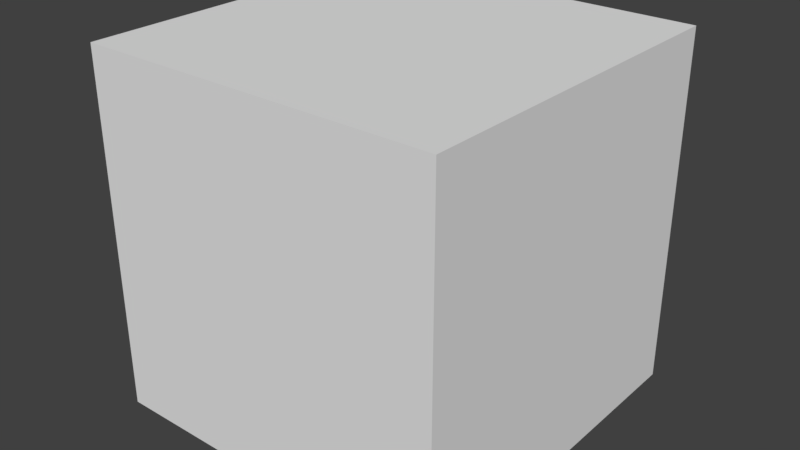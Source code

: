 # Source: Rubix.blend  (saved by Blender 2.79.0; exported with 4.5.12 LTS)
import bpy
from mathutils import Matrix  # noqa: F401  (used for matrix-valued properties, if any)

bpy.ops.wm.read_factory_settings(use_empty=True)
scene = bpy.context.scene
scene.name = 'Scene'

# ---- collections
col_collection_1 = bpy.data.collections.new('Collection 1'); scene.collection.children.link(col_collection_1)

# ---- materials (node trees are filled in below, after node groups)
mat_rubix = bpy.data.materials.new('Rubix')
mat_rubix.alpha_threshold = 0.0
mat_rubix.use_transparent_shadow = False
mat_rubix.roughness = 0.5

# ---- material node trees

# ---- world
world_world = bpy.data.worlds.new('World'); scene.world = world_world
world_world.color = (0.05088, 0.05088, 0.05088)
world_world.use_sun_shadow = False
world_world.sun_shadow_jitter_overblur = 0.0
world_world.cycles.sampling_method = 'MANUAL'

# ---- meshes
me_cube_001 = bpy.data.meshes.new('Cube.001')
me_cube_001.from_pydata([(-1.0, -1.0, -1.0), (-1.0, -1.0, 1.0), (-1.0, 1.0, -1.0), (-1.0, 1.0, 1.0), (1.0, -1.0, -1.0), (1.0, -1.0, 1.0), (1.0, 1.0, -1.0), (1.0, 1.0, 1.0), (-1.0, 0.3333, -1.0), (-1.0, -0.3333, -1.0), (-1.0, -1.0, -0.3333), (-1.0, -1.0, 0.3333), (-1.0, -0.3333, 1.0), (-1.0, 0.3333, 1.0), (-1.0, 1.0, 0.3333), (-1.0, 1.0, -0.3333), (0.3333, 1.0, -1.0), (-0.3333, 1.0, -1.0), (-0.3333, 1.0, 1.0), (0.3333, 1.0, 1.0), (1.0, 1.0, 0.3333), (1.0, 1.0, -0.3333), (1.0, -0.3333, -1.0), (1.0, 0.3333, -1.0), (1.0, 0.3333, 1.0), (1.0, -0.3333, 1.0), (1.0, -1.0, 0.3333), (1.0, -1.0, -0.3333), (-0.3333, -1.0, -1.0), (0.3333, -1.0, -1.0), (0.3333, -1.0, 1.0), (-0.3333, -1.0, 1.0), (0.3333, 0.3333, 1.0), (0.3333, -0.3333, 1.0), (-0.3333, 0.3333, 1.0), (-0.3333, -0.3333, 1.0), (-0.3333, 0.3333, -1.0), (-0.3333, -0.3333, -1.0), (0.3333, 0.3333, -1.0), (0.3333, -0.3333, -1.0), (0.3333, -1.0, -0.3333), (-0.3333, -1.0, -0.3333), (0.3333, -1.0, 0.3333), (-0.3333, -1.0, 0.3333), (1.0, 0.3333, -0.3333), (1.0, -0.3333, -0.3333), (1.0, 0.3333, 0.3333), (1.0, -0.3333, 0.3333), (-0.3333, 1.0, -0.3333), (0.3333, 1.0, -0.3333), (-0.3333, 1.0, 0.3333), (0.3333, 1.0, 0.3333), (-1.0, -0.3333, -0.3333), (-1.0, 0.3333, -0.3333), (-1.0, -0.3333, 0.3333), (-1.0, 0.3333, 0.3333)], [], [(55, 13, 3, 14), (51, 19, 7, 20), (47, 25, 5, 26), (43, 31, 1, 11), (39, 22, 4, 29), (35, 12, 1, 31), (25, 33, 30, 5), (33, 35, 31, 30), (7, 19, 32, 24), (24, 32, 33, 25), (19, 18, 34, 32), (32, 34, 35, 33), (18, 3, 13, 34), (34, 13, 12, 35), (9, 37, 28, 0), (37, 39, 29, 28), (2, 17, 36, 8), (8, 36, 37, 9), (17, 16, 38, 36), (36, 38, 39, 37), (16, 6, 23, 38), (38, 23, 22, 39), (28, 41, 10, 0), (41, 43, 11, 10), (4, 27, 40, 29), (29, 40, 41, 28), (27, 26, 42, 40), (40, 42, 43, 41), (26, 5, 30, 42), (42, 30, 31, 43), (22, 45, 27, 4), (45, 47, 26, 27), (6, 21, 44, 23), (23, 44, 45, 22), (21, 20, 46, 44), (44, 46, 47, 45), (20, 7, 24, 46), (46, 24, 25, 47), (16, 49, 21, 6), (49, 51, 20, 21), (2, 15, 48, 17), (17, 48, 49, 16), (15, 14, 50, 48), (48, 50, 51, 49), (14, 3, 18, 50), (50, 18, 19, 51), (8, 53, 15, 2), (53, 55, 14, 15), (0, 10, 52, 9), (9, 52, 53, 8), (10, 11, 54, 52), (52, 54, 55, 53), (11, 1, 12, 54), (54, 12, 13, 55)])
_uv = me_cube_001.uv_layers.new(name='UVMap')
_uv.uv.foreach_set('vector', [0.6661, 0.5008, 0.6661, 0.9992, 0.3339, 0.9992, 0.3339, 0.5008, 0.6672, 0.0007813, 0.6672, 0.4992, 0.9995, 0.4992, 0.9995, 0.0007813, 0.6672, 0.0007813, 0.6672, 0.4992, 0.9995, 0.4992, 0.9995, 0.0007813, 0.0005208, 0.5008, 0.0005208, 0.9992, 0.3328, 0.9992, 0.3328, 0.5008, 0.6672, 0.0007813, 0.9995, 0.0007813, 0.9995, 0.4992, 0.6672, 0.4992, 0.6661, 0.9992, 0.3339, 0.9992, 0.3339, 0.5008, 0.6661, 0.5008, 0.6661, 0.4992, 0.3339, 0.4992, 0.3339, 0.0007813, 0.6661, 0.0007813, 0.3328, 0.4992, 0.0005208, 0.4992, 0.0005208, 0.0007813, 0.3328, 0.0007813, 0.3328, 0.9992, 0.0005208, 0.9992, 0.0005208, 0.5008, 0.3328, 0.5008, 0.3328, 0.9992, 0.0005208, 0.9992, 0.0005208, 0.5008, 0.3328, 0.5008, 0.6661, 0.4992, 0.3339, 0.4992, 0.3339, 0.0007813, 0.6661, 0.0007813, 0.9995, 0.4992, 0.6672, 0.4992, 0.6672, 0.0007813, 0.9995, 0.0007813, 0.9995, 0.9992, 0.6672, 0.9992, 0.6672, 0.5008, 0.9995, 0.5008, 0.6661, 0.4992, 0.3339, 0.4992, 0.3339, 0.0007813, 0.6661, 0.0007813, 0.3339, 0.0007813, 0.6661, 0.0007813, 0.6661, 0.4992, 0.3339, 0.4992, 0.6672, 0.5008, 0.9995, 0.5008, 0.9995, 0.9992, 0.6672, 0.9992, 0.0005208, 0.0007813, 0.3328, 0.0007813, 0.3328, 0.4992, 0.0005208, 0.4992, 0.3339, 0.5008, 0.6661, 0.5008, 0.6661, 0.9992, 0.3339, 0.9992, 0.3339, 0.5008, 0.6661, 0.5008, 0.6661, 0.9992, 0.3339, 0.9992, 0.3339, 0.5008, 0.6661, 0.5008, 0.6661, 0.9992, 0.3339, 0.9992, 0.0005208, 0.5008, 0.3328, 0.5008, 0.3328, 0.9992, 0.0005208, 0.9992, 0.6672, 0.5008, 0.9995, 0.5008, 0.9995, 0.9992, 0.6672, 0.9992, 0.0005208, 0.0007813, 0.0005208, 0.4992, 0.3328, 0.4992, 0.3328, 0.0007813, 0.0005208, 0.0007813, 0.0005208, 0.4992, 0.3328, 0.4992, 0.3328, 0.0007813, 0.0005208, 0.5008, 0.0005208, 0.9992, 0.3328, 0.9992, 0.3328, 0.5008, 0.6672, 0.0007813, 0.6672, 0.4992, 0.9995, 0.4992, 0.9995, 0.0007813, 0.3339, 0.5008, 0.3339, 0.9992, 0.6661, 0.9992, 0.6661, 0.5008, 0.6672, 0.5008, 0.6672, 0.9992, 0.9995, 0.9992, 0.9995, 0.5008, 0.6672, 0.5008, 0.6672, 0.9992, 0.9995, 0.9992, 0.9995, 0.5008, 0.3339, 0.0007813, 0.3339, 0.4992, 0.6661, 0.4992, 0.6661, 0.0007813, 0.6672, 0.5008, 0.6672, 0.9992, 0.9995, 0.9992, 0.9995, 0.5008, 0.0005208, 0.0007813, 0.0005208, 0.4992, 0.3328, 0.4992, 0.3328, 0.0007813, 0.3339, 0.5008, 0.3339, 0.9992, 0.6661, 0.9992, 0.6661, 0.5008, 0.0005208, 0.5008, 0.0005208, 0.9992, 0.3328, 0.9992, 0.3328, 0.5008, 0.3339, 0.0007813, 0.3339, 0.4992, 0.6661, 0.4992, 0.6661, 0.0007813, 0.0005208, 0.5008, 0.0005208, 0.9992, 0.3328, 0.9992, 0.3328, 0.5008, 0.0005208, 0.0007813, 0.0005208, 0.4992, 0.3328, 0.4992, 0.3328, 0.0007813, 0.6672, 0.0007813, 0.6672, 0.4992, 0.9995, 0.4992, 0.9995, 0.0007813, 0.6672, 0.5008, 0.6672, 0.9992, 0.9995, 0.9992, 0.9995, 0.5008, 0.6672, 0.5008, 0.6672, 0.9992, 0.9995, 0.9992, 0.9995, 0.5008, 0.6672, 0.0007813, 0.6672, 0.4992, 0.9995, 0.4992, 0.9995, 0.0007813, 0.0005208, 0.5008, 0.0005208, 0.9992, 0.3328, 0.9992, 0.3328, 0.5008, 0.6672, 0.0007813, 0.6672, 0.4992, 0.9995, 0.4992, 0.9995, 0.0007813, 0.0005208, 0.0007813, 0.0005208, 0.4992, 0.3328, 0.4992, 0.3328, 0.0007813, 0.3339, 0.0007813, 0.3339, 0.4992, 0.6661, 0.4992, 0.6661, 0.0007813, 0.3339, 0.5008, 0.3339, 0.9992, 0.6661, 0.9992, 0.6661, 0.5008, 0.6661, 0.0007813, 0.6661, 0.4992, 0.3339, 0.4992, 0.3339, 0.0007813, 0.3328, 0.0007813, 0.3328, 0.4992, 0.0005208, 0.4992, 0.0005208, 0.0007813, 0.6661, 0.5008, 0.6661, 0.9992, 0.3339, 0.9992, 0.3339, 0.5008, 0.9995, 0.5008, 0.9995, 0.9992, 0.6672, 0.9992, 0.6672, 0.5008, 0.3328, 0.5008, 0.3328, 0.9992, 0.0005208, 0.9992, 0.0005208, 0.5008, 0.6661, 0.0007813, 0.6661, 0.4992, 0.3339, 0.4992, 0.3339, 0.0007813, 0.3328, 0.0007813, 0.3328, 0.4992, 0.0005208, 0.4992, 0.0005208, 0.0007813, 0.9995, 0.0007813, 0.9995, 0.4992, 0.6672, 0.4992, 0.6672, 0.0007813])
me_cube_001.materials.append(mat_rubix)
me_cube_001.use_remesh_preserve_volume = False
me_cube_001.use_remesh_preserve_attributes = False
me_cube_001.use_mirror_vertex_groups = False
me_cube_001.update()

# ---- objects
ob_cube = bpy.data.objects.new('Cube', me_cube_001)

# ---- transforms, parenting, visibility, modifiers, constraints
ob_cube.location = (0.0, 0.0, 0.0)
ob_cube.lineart.crease_threshold = 0.0

# ---- collection membership
col_collection_1.objects.link(ob_cube)

# ---- scene / render settings (as saved in the file)
scene.frame_start = 1; scene.frame_end = 250; scene.frame_set(1)
scene.render.engine = 'BLENDER_EEVEE_NEXT'
scene.render.resolution_percentage = 50
scene.render.dither_intensity = 0.0
scene.cycles.use_denoising = False
scene.cycles.samples = 128
scene.cycles.sampling_pattern = 'TABULATED_SOBOL'
scene.cycles.use_adaptive_sampling = False
scene.cycles.use_light_tree = False
scene.cycles.blur_glossy = 0.0
scene.cycles.sample_clamp_indirect = 0.0
scene.view_settings.view_transform = 'Standard'
bpy.context.view_layer.update()

# ---- added for rendering (the .blend has no active camera and no usable light): camera, sun
cam_auto = bpy.data.cameras.new('AutoCamera')
cam_auto.lens = 50.0
cam_auto.sensor_width = 36.0
cam_auto.clip_end = 1000.0
ob_auto_camera = bpy.data.objects.new('AutoCamera', cam_auto)
scene.collection.objects.link(ob_auto_camera)
ob_auto_camera.location = (3.20507, -3.84609, 2.56406)
ob_auto_camera.rotation_euler = (1.09748, -7.21219e-08, 0.694738)
scene.camera = ob_auto_camera
light_auto_sun = bpy.data.lights.new('AutoSun', 'SUN')
light_auto_sun.energy = 3.0
light_auto_sun.angle = 0.0523599
ob_auto_sun = bpy.data.objects.new('AutoSun', light_auto_sun)
scene.collection.objects.link(ob_auto_sun)
ob_auto_sun.rotation_euler = (0.872665, 0.174533, 0.523599)
bpy.context.view_layer.update()
